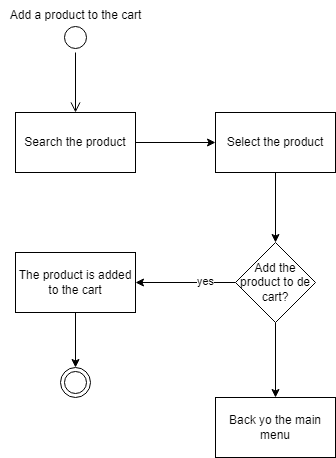

The diagram above was exported from draw.io. Its source (the exported page's mxGraphModel, read from the mxfile embedded in the PNG):
<mxGraphModel dx="839" dy="489" grid="1" gridSize="10" guides="1" tooltips="1" connect="1" arrows="1" fold="1" page="1" pageScale="1" pageWidth="827" pageHeight="1169" math="0" shadow="0">
  <root>
    <mxCell id="0" />
    <mxCell id="1" parent="0" />
    <mxCell id="QdSrzyj1ryQzcjgbiYKB-1" value="" style="ellipse;html=1;shape=startState;" vertex="1" parent="1">
      <mxGeometry x="400" y="210" width="30" height="30" as="geometry" />
    </mxCell>
    <mxCell id="QdSrzyj1ryQzcjgbiYKB-2" value="" style="edgeStyle=orthogonalEdgeStyle;html=1;verticalAlign=bottom;endArrow=open;endSize=8;rounded=0;entryX=0.5;entryY=0;entryDx=0;entryDy=0;" edge="1" source="QdSrzyj1ryQzcjgbiYKB-1" parent="1" target="QdSrzyj1ryQzcjgbiYKB-3">
      <mxGeometry relative="1" as="geometry">
        <mxPoint x="415" y="300" as="targetPoint" />
      </mxGeometry>
    </mxCell>
    <mxCell id="QdSrzyj1ryQzcjgbiYKB-5" value="" style="edgeStyle=orthogonalEdgeStyle;rounded=0;orthogonalLoop=1;jettySize=auto;html=1;" edge="1" parent="1" source="QdSrzyj1ryQzcjgbiYKB-3" target="QdSrzyj1ryQzcjgbiYKB-4">
      <mxGeometry relative="1" as="geometry" />
    </mxCell>
    <mxCell id="QdSrzyj1ryQzcjgbiYKB-3" value="Search the product" style="whiteSpace=wrap;html=1;" vertex="1" parent="1">
      <mxGeometry x="355" y="300" width="120" height="60" as="geometry" />
    </mxCell>
    <mxCell id="QdSrzyj1ryQzcjgbiYKB-9" value="" style="edgeStyle=orthogonalEdgeStyle;rounded=0;orthogonalLoop=1;jettySize=auto;html=1;" edge="1" parent="1" source="QdSrzyj1ryQzcjgbiYKB-4" target="QdSrzyj1ryQzcjgbiYKB-8">
      <mxGeometry relative="1" as="geometry" />
    </mxCell>
    <mxCell id="QdSrzyj1ryQzcjgbiYKB-4" value="Select the product" style="whiteSpace=wrap;html=1;" vertex="1" parent="1">
      <mxGeometry x="555" y="300" width="120" height="60" as="geometry" />
    </mxCell>
    <mxCell id="QdSrzyj1ryQzcjgbiYKB-11" value="" style="edgeStyle=orthogonalEdgeStyle;rounded=0;orthogonalLoop=1;jettySize=auto;html=1;" edge="1" parent="1" source="QdSrzyj1ryQzcjgbiYKB-8" target="QdSrzyj1ryQzcjgbiYKB-10">
      <mxGeometry relative="1" as="geometry" />
    </mxCell>
    <mxCell id="QdSrzyj1ryQzcjgbiYKB-12" value="yes" style="edgeLabel;html=1;align=center;verticalAlign=middle;resizable=0;points=[];" vertex="1" connectable="0" parent="QdSrzyj1ryQzcjgbiYKB-11">
      <mxGeometry x="-0.3736" y="-2" relative="1" as="geometry">
        <mxPoint as="offset" />
      </mxGeometry>
    </mxCell>
    <mxCell id="QdSrzyj1ryQzcjgbiYKB-14" value="" style="edgeStyle=orthogonalEdgeStyle;rounded=0;orthogonalLoop=1;jettySize=auto;html=1;" edge="1" parent="1" source="QdSrzyj1ryQzcjgbiYKB-8" target="QdSrzyj1ryQzcjgbiYKB-13">
      <mxGeometry relative="1" as="geometry" />
    </mxCell>
    <mxCell id="QdSrzyj1ryQzcjgbiYKB-8" value="Add the product to de cart?" style="rhombus;whiteSpace=wrap;html=1;" vertex="1" parent="1">
      <mxGeometry x="575" y="430" width="80" height="80" as="geometry" />
    </mxCell>
    <mxCell id="QdSrzyj1ryQzcjgbiYKB-18" value="" style="edgeStyle=orthogonalEdgeStyle;rounded=0;orthogonalLoop=1;jettySize=auto;html=1;" edge="1" parent="1" source="QdSrzyj1ryQzcjgbiYKB-10" target="QdSrzyj1ryQzcjgbiYKB-17">
      <mxGeometry relative="1" as="geometry" />
    </mxCell>
    <mxCell id="QdSrzyj1ryQzcjgbiYKB-10" value="The product is added to the cart" style="whiteSpace=wrap;html=1;" vertex="1" parent="1">
      <mxGeometry x="355" y="440" width="120" height="60" as="geometry" />
    </mxCell>
    <mxCell id="QdSrzyj1ryQzcjgbiYKB-13" value="Back yo the main menu" style="whiteSpace=wrap;html=1;" vertex="1" parent="1">
      <mxGeometry x="555" y="585" width="120" height="60" as="geometry" />
    </mxCell>
    <mxCell id="QdSrzyj1ryQzcjgbiYKB-17" value="" style="ellipse;html=1;shape=endState;" vertex="1" parent="1">
      <mxGeometry x="400" y="555" width="30" height="30" as="geometry" />
    </mxCell>
    <mxCell id="QdSrzyj1ryQzcjgbiYKB-19" value="Add a product to the cart" style="text;html=1;align=center;verticalAlign=middle;resizable=0;points=[];autosize=1;strokeColor=none;fillColor=none;" vertex="1" parent="1">
      <mxGeometry x="340" y="188" width="150" height="30" as="geometry" />
    </mxCell>
  </root>
</mxGraphModel>